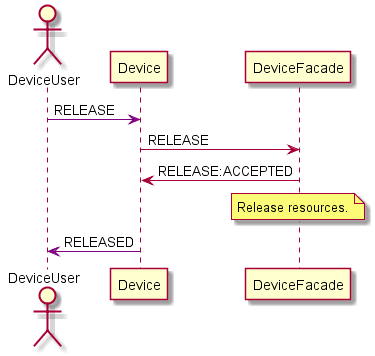

The diagram above was rendered by PlantUML. Its source (embedded in the PNG):
@startuml

actor DeviceUser
participant Device
participant DeviceFacade

DeviceUser -[#purple]> Device: RELEASE

Device -> DeviceFacade: RELEASE


DeviceFacade -> Device: RELEASE:ACCEPTED

note over DeviceFacade: Release resources.

Device -[#purple]> DeviceUser: RELEASED

@enduml